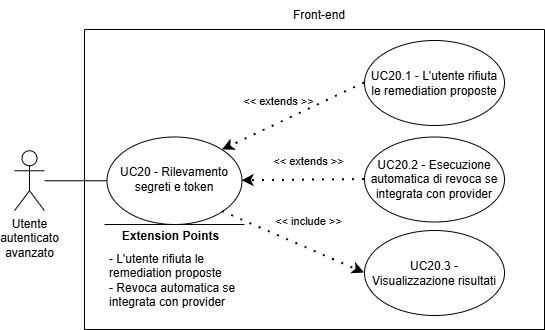

The diagram above was exported from draw.io. Its source (the exported page's mxGraphModel, read from the mxfile embedded in the PNG):
<mxGraphModel dx="3532" dy="844" grid="1" gridSize="10" guides="1" tooltips="1" connect="1" arrows="1" fold="1" page="1" pageScale="1" pageWidth="827" pageHeight="1169" math="0" shadow="0">
  <root>
    <mxCell id="0" />
    <mxCell id="1" parent="0" />
    <mxCell id="UsKHLA786qTOrILyHTJG-56" edge="1" parent="1" style="endArrow=classic;html=1;rounded=0;" value="">
      <mxGeometry height="50" relative="1" width="50" as="geometry">
        <mxPoint x="-1510" y="385" as="sourcePoint" />
        <mxPoint x="-1510" y="385" as="targetPoint" />
      </mxGeometry>
    </mxCell>
    <mxCell id="UsKHLA786qTOrILyHTJG-57" parent="1" style="swimlane;startSize=0;" value="" vertex="1">
      <mxGeometry height="300" width="460" x="-1464" y="199" as="geometry">
        <mxRectangle height="40" width="50" x="310" y="350" as="alternateBounds" />
      </mxGeometry>
    </mxCell>
    <mxCell id="UsKHLA786qTOrILyHTJG-58" parent="UsKHLA786qTOrILyHTJG-57" style="ellipse;whiteSpace=wrap;html=1;" value="" vertex="1">
      <mxGeometry height="85" width="140" x="280" y="11" as="geometry" />
    </mxCell>
    <mxCell id="UsKHLA786qTOrILyHTJG-59" parent="UsKHLA786qTOrILyHTJG-57" style="text;html=1;align=center;verticalAlign=middle;whiteSpace=wrap;rounded=0;" value="UC20.1 - L'utente rifiuta le remediation proposte" vertex="1">
      <mxGeometry height="70" width="130" x="285" y="18.5" as="geometry" />
    </mxCell>
    <mxCell id="UsKHLA786qTOrILyHTJG-60" parent="UsKHLA786qTOrILyHTJG-57" style="shape=umlActor;verticalLabelPosition=bottom;verticalAlign=top;html=1;outlineConnect=0;align=center;" value="Utente&lt;div&gt;autenticato&lt;/div&gt;&lt;div&gt;avanzato&lt;/div&gt;" vertex="1">
      <mxGeometry height="60" width="30" x="-70" y="121.25" as="geometry" />
    </mxCell>
    <mxCell id="UsKHLA786qTOrILyHTJG-61" parent="UsKHLA786qTOrILyHTJG-57" style="ellipse;whiteSpace=wrap;html=1;" value="" vertex="1">
      <mxGeometry height="87.5" width="135" x="22.5" y="107.5" as="geometry" />
    </mxCell>
    <mxCell id="UsKHLA786qTOrILyHTJG-62" edge="1" parent="UsKHLA786qTOrILyHTJG-57" source="UsKHLA786qTOrILyHTJG-60" style="endArrow=none;html=1;rounded=0;entryX=0;entryY=0.5;entryDx=0;entryDy=0;" target="UsKHLA786qTOrILyHTJG-61" value="">
      <mxGeometry height="50" relative="1" width="50" as="geometry">
        <mxPoint x="160" y="298.75" as="sourcePoint" />
        <mxPoint x="210" y="248.75" as="targetPoint" />
      </mxGeometry>
    </mxCell>
    <mxCell id="UsKHLA786qTOrILyHTJG-63" edge="1" parent="UsKHLA786qTOrILyHTJG-57" source="UsKHLA786qTOrILyHTJG-58" style="endArrow=classic;startArrow=none;endFill=1;startFill=0;html=1;verticalAlign=bottom;dashed=1;labelBackgroundColor=none;rounded=0;dashPattern=1 4;curved=0;endSize=6;strokeWidth=2;exitX=0;exitY=0.5;exitDx=0;exitDy=0;entryX=1;entryY=0;entryDx=0;entryDy=0;" target="UsKHLA786qTOrILyHTJG-61" value="&amp;lt;&amp;lt; extends &amp;gt;&amp;gt;">
      <mxGeometry relative="1" width="160" x="0.1401" y="-12" as="geometry">
        <mxPoint x="1" as="offset" />
        <Array as="points" />
        <mxPoint x="280" y="80" as="sourcePoint" />
        <mxPoint x="254" y="431" as="targetPoint" />
      </mxGeometry>
    </mxCell>
    <mxCell id="UsKHLA786qTOrILyHTJG-64" parent="UsKHLA786qTOrILyHTJG-57" style="ellipse;whiteSpace=wrap;html=1;" value="" vertex="1">
      <mxGeometry height="85" width="140" x="280" y="201" as="geometry" />
    </mxCell>
    <mxCell id="UsKHLA786qTOrILyHTJG-65" parent="UsKHLA786qTOrILyHTJG-57" style="text;html=1;align=center;verticalAlign=middle;whiteSpace=wrap;rounded=0;" value="UC20.3 - Visualizzazione risultati" vertex="1">
      <mxGeometry height="70" width="130" x="285" y="208.5" as="geometry" />
    </mxCell>
    <mxCell id="UsKHLA786qTOrILyHTJG-66" edge="1" parent="UsKHLA786qTOrILyHTJG-57" source="UsKHLA786qTOrILyHTJG-61" style="endArrow=classic;startArrow=none;endFill=1;startFill=0;html=1;verticalAlign=bottom;dashed=1;labelBackgroundColor=none;rounded=0;dashPattern=1 4;curved=0;endSize=6;strokeWidth=2;exitX=1;exitY=1;exitDx=0;exitDy=0;entryX=0;entryY=0.5;entryDx=0;entryDy=0;" target="UsKHLA786qTOrILyHTJG-64" value="&amp;lt;&amp;lt; include &amp;gt;&amp;gt;">
      <mxGeometry relative="1" width="160" x="0.1177" y="17" as="geometry">
        <mxPoint as="offset" />
        <Array as="points" />
        <mxPoint x="314" y="381" as="sourcePoint" />
        <mxPoint x="194" y="391" as="targetPoint" />
      </mxGeometry>
    </mxCell>
    <mxCell id="UsKHLA786qTOrILyHTJG-67" edge="1" parent="UsKHLA786qTOrILyHTJG-57" style="endArrow=none;html=1;rounded=0;" value="">
      <mxGeometry height="50" relative="1" width="50" as="geometry">
        <Array as="points" />
        <mxPoint x="20.00999999999999" y="195" as="sourcePoint" />
        <mxPoint x="160.01" y="195" as="targetPoint" />
      </mxGeometry>
    </mxCell>
    <mxCell id="UsKHLA786qTOrILyHTJG-68" connectable="0" parent="UsKHLA786qTOrILyHTJG-67" style="edgeLabel;html=1;align=center;verticalAlign=middle;resizable=0;points=[];" value="&lt;b&gt;&lt;font style=&quot;font-size: 12px;&quot;&gt;Extension Points&lt;/font&gt;&lt;/b&gt;" vertex="1">
      <mxGeometry relative="1" x="0.6462" as="geometry">
        <mxPoint x="-50" y="11" as="offset" />
      </mxGeometry>
    </mxCell>
    <mxCell id="UsKHLA786qTOrILyHTJG-69" parent="UsKHLA786qTOrILyHTJG-57" style="text;html=1;align=left;verticalAlign=middle;whiteSpace=wrap;rounded=0;" value="- L'utente rifiuta le remediation proposte&lt;div&gt;- Revoca automatica se integrata con provider&lt;/div&gt;" vertex="1">
      <mxGeometry height="30" width="137.5" x="22.49999999999999" y="236.25" as="geometry" />
    </mxCell>
    <mxCell id="UsKHLA786qTOrILyHTJG-70" parent="UsKHLA786qTOrILyHTJG-57" style="ellipse;whiteSpace=wrap;html=1;" value="" vertex="1">
      <mxGeometry height="85" width="140" x="280" y="107.5" as="geometry" />
    </mxCell>
    <mxCell id="UsKHLA786qTOrILyHTJG-71" parent="UsKHLA786qTOrILyHTJG-57" style="text;html=1;align=center;verticalAlign=middle;whiteSpace=wrap;rounded=0;" value="UC20.2 - Esecuzione automatica di revoca se integrata con provider" vertex="1">
      <mxGeometry height="70" width="130" x="285" y="115" as="geometry" />
    </mxCell>
    <mxCell id="UsKHLA786qTOrILyHTJG-72" edge="1" parent="UsKHLA786qTOrILyHTJG-57" source="UsKHLA786qTOrILyHTJG-70" style="endArrow=classic;startArrow=none;endFill=1;startFill=0;html=1;verticalAlign=bottom;dashed=1;labelBackgroundColor=none;rounded=0;dashPattern=1 4;curved=0;endSize=6;strokeWidth=2;exitX=0;exitY=0.5;exitDx=0;exitDy=0;entryX=1;entryY=0.5;entryDx=0;entryDy=0;" target="UsKHLA786qTOrILyHTJG-61" value="&amp;lt;&amp;lt; extends &amp;gt;&amp;gt;">
      <mxGeometry relative="1" width="160" x="-0.0873" y="-10" as="geometry">
        <mxPoint as="offset" />
        <Array as="points" />
        <mxPoint x="234" y="491" as="sourcePoint" />
        <mxPoint x="234" y="441" as="targetPoint" />
      </mxGeometry>
    </mxCell>
    <mxCell id="UsKHLA786qTOrILyHTJG-73" parent="UsKHLA786qTOrILyHTJG-57" style="text;html=1;align=center;verticalAlign=middle;whiteSpace=wrap;rounded=0;" value="&lt;div style=&quot;&quot;&gt;UC20 - Rilevamento segreti e token&lt;/div&gt;" vertex="1">
      <mxGeometry height="70" width="123.75" x="28.13000000000011" y="115" as="geometry" />
    </mxCell>
    <mxCell id="UsKHLA786qTOrILyHTJG-74" parent="1" style="text;html=1;align=center;verticalAlign=middle;whiteSpace=wrap;rounded=0;" value="Front-end" vertex="1">
      <mxGeometry height="30" width="60" x="-1259" y="170" as="geometry" />
    </mxCell>
  </root>
</mxGraphModel>